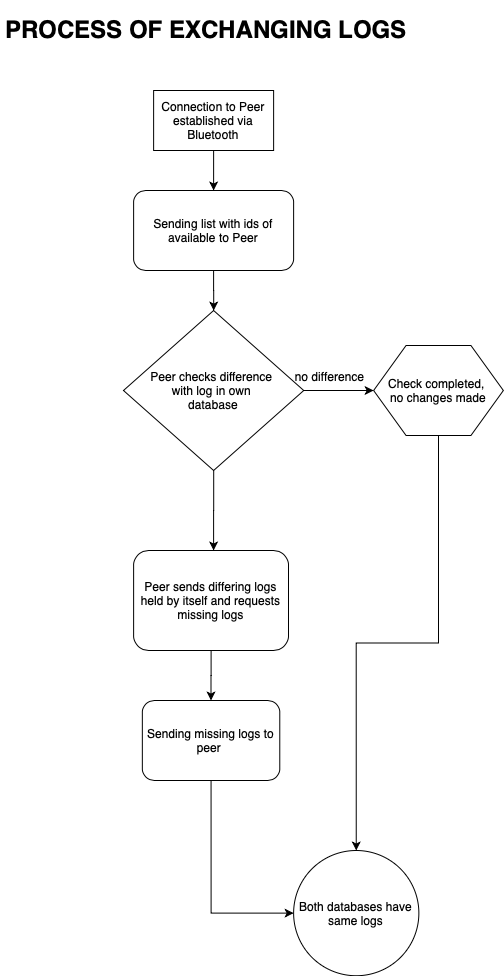

The diagram above was exported from draw.io. Its source (the exported page's mxGraphModel, read from the mxfile embedded in the PNG):
<mxGraphModel dx="1426" dy="842" grid="1" gridSize="10" guides="1" tooltips="1" connect="1" arrows="1" fold="1" page="1" pageScale="1" pageWidth="827" pageHeight="1169" math="0" shadow="0">
  <root>
    <mxCell id="WIyWlLk6GJQsqaUBKTNV-0" />
    <mxCell id="WIyWlLk6GJQsqaUBKTNV-1" parent="WIyWlLk6GJQsqaUBKTNV-0" />
    <mxCell id="gVgpk1IhXrqRxV6IhQpR-12" value="" style="edgeStyle=orthogonalEdgeStyle;rounded=0;orthogonalLoop=1;jettySize=auto;html=1;" parent="WIyWlLk6GJQsqaUBKTNV-1" source="gVgpk1IhXrqRxV6IhQpR-5" target="gVgpk1IhXrqRxV6IhQpR-11" edge="1">
      <mxGeometry relative="1" as="geometry" />
    </mxCell>
    <mxCell id="gVgpk1IhXrqRxV6IhQpR-5" value="Sending list with ids of available to Peer" style="rounded=1;whiteSpace=wrap;html=1;" parent="WIyWlLk6GJQsqaUBKTNV-1" vertex="1">
      <mxGeometry x="315.12" y="250" width="160" height="80" as="geometry" />
    </mxCell>
    <mxCell id="gVgpk1IhXrqRxV6IhQpR-18" value="" style="edgeStyle=orthogonalEdgeStyle;rounded=0;orthogonalLoop=1;jettySize=auto;html=1;" parent="WIyWlLk6GJQsqaUBKTNV-1" source="gVgpk1IhXrqRxV6IhQpR-8" target="gVgpk1IhXrqRxV6IhQpR-5" edge="1">
      <mxGeometry relative="1" as="geometry" />
    </mxCell>
    <mxCell id="gVgpk1IhXrqRxV6IhQpR-8" value="Connection to Peer established via Bluetooth" style="rounded=0;whiteSpace=wrap;html=1;" parent="WIyWlLk6GJQsqaUBKTNV-1" vertex="1">
      <mxGeometry x="335.12" y="150" width="120" height="60" as="geometry" />
    </mxCell>
    <mxCell id="gVgpk1IhXrqRxV6IhQpR-24" value="" style="edgeStyle=orthogonalEdgeStyle;rounded=0;orthogonalLoop=1;jettySize=auto;html=1;" parent="WIyWlLk6GJQsqaUBKTNV-1" source="gVgpk1IhXrqRxV6IhQpR-11" edge="1">
      <mxGeometry relative="1" as="geometry">
        <mxPoint x="555.12" y="450" as="targetPoint" />
      </mxGeometry>
    </mxCell>
    <mxCell id="gVgpk1IhXrqRxV6IhQpR-39" value="" style="edgeStyle=orthogonalEdgeStyle;rounded=0;orthogonalLoop=1;jettySize=auto;html=1;" parent="WIyWlLk6GJQsqaUBKTNV-1" source="gVgpk1IhXrqRxV6IhQpR-11" edge="1">
      <mxGeometry relative="1" as="geometry">
        <mxPoint x="395.115" y="610" as="targetPoint" />
      </mxGeometry>
    </mxCell>
    <mxCell id="gVgpk1IhXrqRxV6IhQpR-11" value="Peer checks difference &lt;br&gt;with log in own &lt;br&gt;database" style="rhombus;whiteSpace=wrap;html=1;" parent="WIyWlLk6GJQsqaUBKTNV-1" vertex="1">
      <mxGeometry x="304.99" y="370" width="180.25" height="160" as="geometry" />
    </mxCell>
    <mxCell id="gVgpk1IhXrqRxV6IhQpR-46" style="edgeStyle=orthogonalEdgeStyle;rounded=0;orthogonalLoop=1;jettySize=auto;html=1;" parent="WIyWlLk6GJQsqaUBKTNV-1" source="gVgpk1IhXrqRxV6IhQpR-22" target="gVgpk1IhXrqRxV6IhQpR-45" edge="1">
      <mxGeometry relative="1" as="geometry" />
    </mxCell>
    <mxCell id="gVgpk1IhXrqRxV6IhQpR-22" value="Check completed,&amp;nbsp;&lt;br&gt;no changes made" style="shape=hexagon;perimeter=hexagonPerimeter2;whiteSpace=wrap;html=1;" parent="WIyWlLk6GJQsqaUBKTNV-1" vertex="1">
      <mxGeometry x="555.12" y="405" width="129.75" height="90" as="geometry" />
    </mxCell>
    <mxCell id="gVgpk1IhXrqRxV6IhQpR-25" value="no difference" style="text;html=1;align=center;verticalAlign=middle;resizable=0;points=[];autosize=1;" parent="WIyWlLk6GJQsqaUBKTNV-1" vertex="1">
      <mxGeometry x="471.12" y="426" width="80" height="20" as="geometry" />
    </mxCell>
    <mxCell id="gVgpk1IhXrqRxV6IhQpR-43" value="" style="edgeStyle=orthogonalEdgeStyle;rounded=0;orthogonalLoop=1;jettySize=auto;html=1;" parent="WIyWlLk6GJQsqaUBKTNV-1" source="gVgpk1IhXrqRxV6IhQpR-40" target="gVgpk1IhXrqRxV6IhQpR-42" edge="1">
      <mxGeometry relative="1" as="geometry" />
    </mxCell>
    <mxCell id="gVgpk1IhXrqRxV6IhQpR-40" value="Peer sends differing logs held by itself and requests missing logs" style="rounded=1;whiteSpace=wrap;html=1;" parent="WIyWlLk6GJQsqaUBKTNV-1" vertex="1">
      <mxGeometry x="315.12" y="610" width="154.88" height="100" as="geometry" />
    </mxCell>
    <mxCell id="gVgpk1IhXrqRxV6IhQpR-47" style="edgeStyle=orthogonalEdgeStyle;rounded=0;orthogonalLoop=1;jettySize=auto;html=1;exitX=0.5;exitY=1;exitDx=0;exitDy=0;entryX=0;entryY=0.5;entryDx=0;entryDy=0;" parent="WIyWlLk6GJQsqaUBKTNV-1" source="gVgpk1IhXrqRxV6IhQpR-42" target="gVgpk1IhXrqRxV6IhQpR-45" edge="1">
      <mxGeometry relative="1" as="geometry" />
    </mxCell>
    <mxCell id="gVgpk1IhXrqRxV6IhQpR-42" value="Sending missing logs to peer&amp;nbsp;" style="rounded=1;whiteSpace=wrap;html=1;" parent="WIyWlLk6GJQsqaUBKTNV-1" vertex="1">
      <mxGeometry x="323.84" y="760" width="137.44" height="80" as="geometry" />
    </mxCell>
    <mxCell id="gVgpk1IhXrqRxV6IhQpR-45" value="Both databases have same logs" style="ellipse;whiteSpace=wrap;html=1;aspect=fixed;" parent="WIyWlLk6GJQsqaUBKTNV-1" vertex="1">
      <mxGeometry x="475.12" y="910" width="125.24" height="125.24" as="geometry" />
    </mxCell>
    <mxCell id="gVgpk1IhXrqRxV6IhQpR-48" value="&lt;h1&gt;PROCESS OF EXCHANGING LOGS&amp;nbsp;&lt;/h1&gt;" style="text;html=1;strokeColor=none;fillColor=none;spacing=5;spacingTop=-20;whiteSpace=wrap;overflow=hidden;rounded=0;" parent="WIyWlLk6GJQsqaUBKTNV-1" vertex="1">
      <mxGeometry x="182" y="70" width="462.44" height="40" as="geometry" />
    </mxCell>
  </root>
</mxGraphModel>